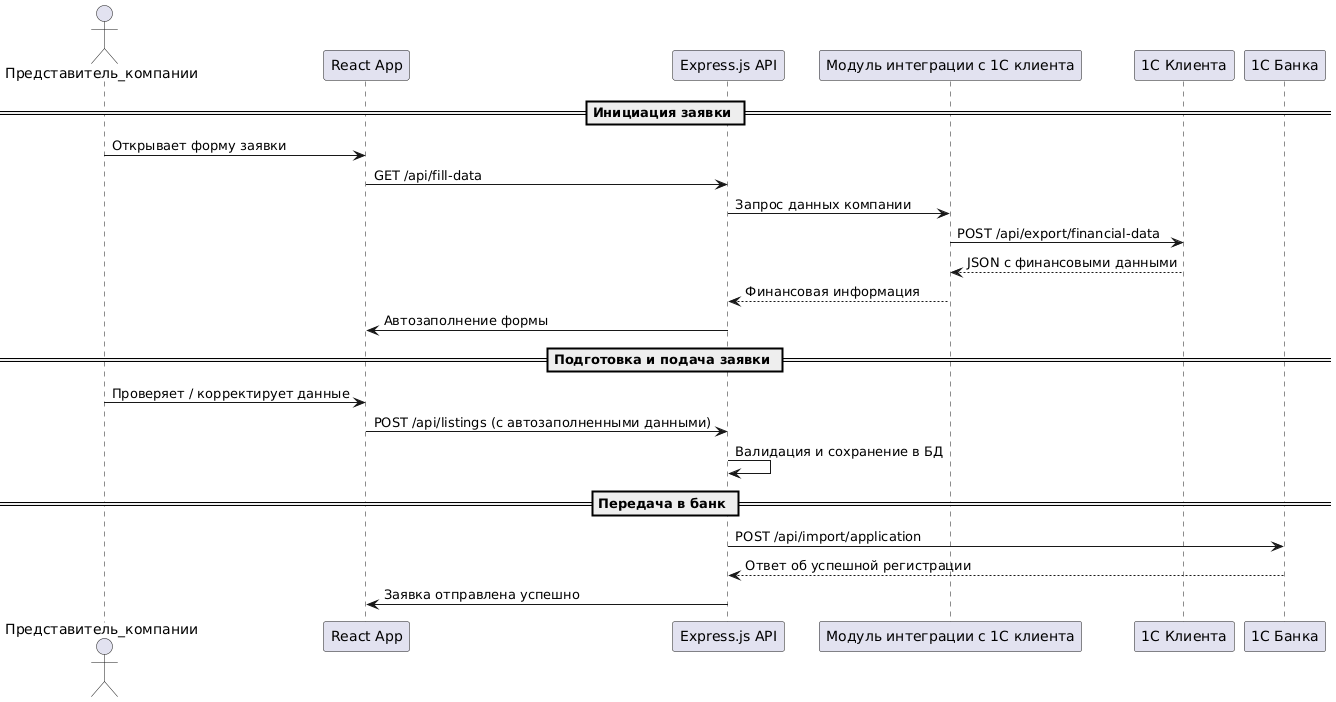

The diagram above was rendered by PlantUML. Its source (embedded in the PNG):
@startuml
actor Представитель_компании
participant "React App" as Frontend
participant "Express.js API" as Backend
participant "Модуль интеграции с 1С клиента" as IntegrationClient1C
participant "1С Клиента" as OneCClient
participant "1С Банка" as OneCBank

== Инициация заявки ==
Представитель_компании -> Frontend : Открывает форму заявки
Frontend -> Backend : GET /api/fill-data
Backend -> IntegrationClient1C : Запрос данных компании
IntegrationClient1C -> OneCClient : POST /api/export/financial-data
OneCClient --> IntegrationClient1C : JSON с финансовыми данными
IntegrationClient1C --> Backend : Финансовая информация
Backend -> Frontend : Автозаполнение формы

== Подготовка и подача заявки ==
Представитель_компании -> Frontend : Проверяет / корректирует данные
Frontend -> Backend : POST /api/listings (с автозаполненными данными)
Backend -> Backend : Валидация и сохранение в БД

== Передача в банк ==
Backend -> OneCBank : POST /api/import/application
OneCBank --> Backend : Ответ об успешной регистрации
Backend -> Frontend : Заявка отправлена успешно
@enduml